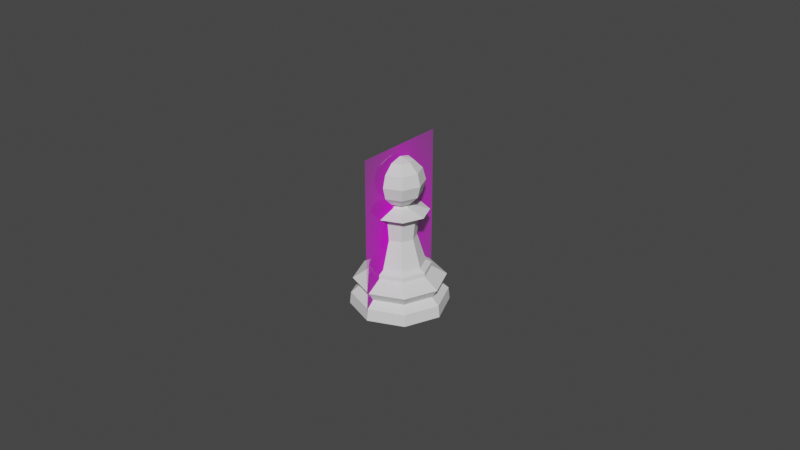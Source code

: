 # Source: Pawn.blend  (saved by Blender 2.80.51; exported with 4.5.12 LTS)
import bpy
from mathutils import Matrix  # noqa: F401  (used for matrix-valued properties, if any)

bpy.ops.wm.read_factory_settings(use_empty=True)
scene = bpy.context.scene
scene.name = 'Scene'

# ---- collections
col_collection = bpy.data.collections.new('Collection'); scene.collection.children.link(col_collection)

# ---- images (referenced by path relative to the original .blend; pixels are not part of the script)
import os
ASSET_DIR = os.environ.get("B2B_ASSET_DIR", "")  # directory of the original .blend (textures are referenced by path, not embedded)
HERE = os.path.dirname(os.path.abspath(__file__))  # packed textures are extracted next to this script under _unpacked/

def load_image(name, relpath, width, height, colorspace="sRGB"):
    """Load a texture the original file referenced (path relative to the .blend, or extracted next to this script)."""
    p = next((c for c in (os.path.join(HERE, relpath), os.path.join(ASSET_DIR, relpath)) if relpath and os.path.exists(c)), "")
    if p:
        img = bpy.data.images.load(p, check_existing=True)
        img.name = name
    else:  # same state as the original file: an image datablock whose file is absent (Cycles renders it pink)
        img = bpy.data.images.new(name, width, height)
        img.source = "FILE"
        img.filepath = "//" + (relpath or name)
    img.colorspace_settings.name = colorspace
    return img
img_staunton_pawn_png = load_image('Staunton Pawn.png', 'Staunton Pawn.png', 1024, 1024, 'sRGB')

# ---- materials (node trees are filled in below, after node groups)
mat_staunton_pawn = bpy.data.materials.new('Staunton Pawn')
mat_staunton_pawn.use_transparent_shadow = False
mat_staunton_pawn.roughness = 0.25

# ---- material node trees
mat_staunton_pawn.use_nodes = True; mat_staunton_pawn.node_tree.nodes.clear()
_N = mat_staunton_pawn.node_tree.nodes; _L = mat_staunton_pawn.node_tree.links
n0 = _N.new('ShaderNodeOutputMaterial'); n0.name = 'Material Output'; n0.location = (300, 300)
n1 = _N.new('ShaderNodeTexImage'); n1.name = 'Image Texture'; n1.location = (-400, 60)
n1.image = img_staunton_pawn_png
n1.extension = 'CLIP'
n2 = _N.new('ShaderNodeBsdfDiffuse'); n2.name = 'Diffuse BSDF'; n2.location = (-200, 60)
n3 = _N.new('ShaderNodeBsdfTransparent'); n3.name = 'Transparent BSDF'; n3.location = (-200, 240)
n4 = _N.new('ShaderNodeMixShader'); n4.name = 'Mix Shader'; n4.location = (0, 300)
_L.new(n1.outputs[0], n2.inputs[0])
_L.new(n1.outputs[1], n4.inputs[0])
_L.new(n3.outputs[0], n4.inputs[1])
_L.new(n2.outputs[0], n4.inputs[2])
_L.new(n4.outputs[0], n0.inputs[0])
n0.is_active_output = True

# ---- world
world_world = bpy.data.worlds.new('World'); scene.world = world_world
world_world.use_nodes = True; world_world.node_tree.nodes.clear()
_N = world_world.node_tree.nodes; _L = world_world.node_tree.links
n0 = _N.new('ShaderNodeOutputWorld'); n0.name = 'World Output'; n0.location = (300, 300)
n1 = _N.new('ShaderNodeBackground'); n1.name = 'Background'; n1.location = (10, 300)
n1.inputs[0].default_value = (0.05088, 0.05088, 0.05088, 1.0)
_L.new(n1.outputs[0], n0.inputs[0])
n0.is_active_output = True
world_world.color = (0.05088, 0.05088, 0.05088)
world_world.use_sun_shadow = False
world_world.sun_shadow_jitter_overblur = 0.0

# ---- meshes
me_staunton_pawn = bpy.data.meshes.new('Staunton Pawn')
me_staunton_pawn.from_pydata([(-0.01501, 0.0, -1.118e-09), (0.01501, 0.0, -1.118e-09), (-0.01501, 0.05115, -1.118e-09), (0.01501, 0.05115, -1.118e-09)], [], [(0, 1, 3, 2)])
_uv = me_staunton_pawn.uv_layers.new(name='UVMap')
_uv.uv.foreach_set('vector', [0.0, 0.0, 1.0, 0.0, 1.0, 1.0, 0.0, 1.0])
me_staunton_pawn.materials.append(mat_staunton_pawn)
me_staunton_pawn.use_remesh_preserve_volume = False
me_staunton_pawn.use_remesh_preserve_attributes = False
me_staunton_pawn.use_mirror_vertex_groups = False
me_staunton_pawn.update()
me_cylinder = bpy.data.meshes.new('Cylinder')
me_cylinder.from_pydata([(-8.398e-10, 0.007703, 0.01379), (0.005447, 0.005447, 0.01379), (0.007703, -1.97e-09, 0.01379), (0.005447, -0.005447, 0.01379), (-3.35e-09, -0.007703, 0.01379), (-0.005447, -0.005447, 0.01379), (-0.007703, 4.886e-09, 0.01379), (-0.005447, 0.005447, 0.01379), (-1.068e-09, 0.009509, 0.01154), (0.006724, 0.006724, 0.01154), (0.009509, -2.44e-09, 0.01154), (0.006724, -0.006724, 0.01154), (-4.166e-09, -0.009509, 0.01154), (-0.006724, -0.006724, 0.01154), (-0.009509, 6.023e-09, 0.01154), (-0.006724, 0.006724, 0.01154), (-1.685e-09, 0.01414, 0.008627), (0.01, 0.01, 0.008627), (0.01414, -3.582e-09, 0.008627), (0.01, -0.01, 0.008627), (-6.296e-09, -0.01414, 0.008627), (-0.01, -0.01, 0.008627), (-0.01414, 9.001e-09, 0.008627), (-0.01, 0.01, 0.008627), (0.008675, 0.008675, 0.00575), (0.01227, -3.188e-09, 0.00575), (0.008675, -0.008675, 0.00575), (-5.401e-09, -0.01227, 0.00575), (-0.008675, -0.008675, 0.00575), (-0.01227, 7.732e-09, 0.00575), (-0.008675, 0.008675, 0.00575), (-1.403e-09, 0.01227, 0.00575), (-2.382e-09, 0.01511, -5.588e-09), (0.01069, 0.01069, -5.588e-09), (0.01511, -4.245e-09, -5.588e-09), (0.01069, -0.01069, -5.588e-09), (-6.477e-09, -0.01511, -5.588e-09), (-0.01069, -0.01069, -5.588e-09), (-0.01511, 8.693e-09, -5.588e-09), (-0.01069, 0.01069, -5.588e-09), (0.01042, 0.01042, 0.003687), (0.01473, -3.643e-09, 0.003687), (0.01042, -0.01042, 0.003687), (-6.505e-09, -0.01473, 0.003687), (-0.01042, -0.01042, 0.003687), (-0.01473, 9.471e-09, 0.003687), (-0.01042, 0.01042, 0.003687), (-1.705e-09, 0.01473, 0.003687), (-9.16e-10, 0.009446, 0.01288), (0.006679, 0.006679, 0.01288), (0.009446, -2.41e-09, 0.01288), (0.006679, -0.006679, 0.01288), (-3.994e-09, -0.009446, 0.01288), (-0.006679, -0.006679, 0.01288), (-0.009446, 5.998e-09, 0.01288), (-0.006679, 0.006679, 0.01288), (0.003546, 0.003546, 0.02251), (-8.438e-10, 0.005015, 0.02251), (0.005015, -1.293e-09, 0.02251), (0.003546, -0.003546, 0.02251), (-2.478e-09, -0.005015, 0.02251), (-0.003546, -0.003546, 0.02251), (-0.005015, 3.171e-09, 0.02251), (-0.003546, 0.003546, 0.02251), (0.003991, 0.003991, 0.02889), (-8.392e-10, 0.005644, 0.02889), (0.005644, -1.44e-09, 0.02889), (0.003991, -0.003991, 0.02889), (-2.678e-09, -0.005644, 0.02889), (-0.003991, -0.003991, 0.02889), (-0.005644, 3.583e-09, 0.02889), (-0.003991, 0.003991, 0.02889), (0.002223, 0.002223, 0.03218), (-8.482e-10, 0.003144, 0.03218), (0.003144, -8.251e-10, 0.03218), (0.002223, -0.002223, 0.03218), (-1.873e-09, -0.003144, 0.03218), (-0.002223, -0.002223, 0.03218), (-0.003144, 1.974e-09, 0.03218), (-0.002223, 0.002223, 0.03218), (-0.006211, -0.006211, 0.03052), (-0.008783, 5.561e-09, 0.03052), (0.006211, -0.006211, 0.03052), (-3.72e-09, -0.008783, 0.03052), (0.006211, 0.006211, 0.03052), (0.008783, -2.257e-09, 0.03052), (-0.006211, 0.006211, 0.03052), (-8.576e-10, 0.008783, 0.03052), (-1.649e-09, 0.003744, 0.04653), (-1.649e-09, 0.003744, 0.03357), (0.002647, 0.002647, 0.04653), (0.004585, 0.004585, 0.04379), (0.005295, 0.005295, 0.04005), (0.004585, 0.004585, 0.03631), (0.002647, 0.002647, 0.03357), (0.003744, -3.654e-09, 0.04653), (0.006484, -3.654e-09, 0.04379), (0.007488, -3.654e-09, 0.04005), (0.006484, -3.654e-09, 0.03631), (0.003744, -3.654e-09, 0.03357), (0.002647, -0.002647, 0.04653), (0.004585, -0.004585, 0.04379), (0.005295, -0.005295, 0.04005), (0.004585, -0.004585, 0.03631), (0.002647, -0.002647, 0.03357), (-1.577e-09, -0.003744, 0.04653), (-1.359e-09, -0.006484, 0.04379), (-1.141e-09, -0.007488, 0.04005), (-1.577e-09, -0.006484, 0.03631), (-1.359e-09, -0.003744, 0.03357), (-0.002647, -0.002647, 0.04653), (-0.004585, -0.004585, 0.04379), (-0.005295, -0.005295, 0.04005), (-0.004585, -0.004585, 0.03631), (-0.002647, -0.002647, 0.03357), (-0.001663, 0.001663, 0.03293), (-0.002352, 1.375e-09, 0.03293), (-0.003744, -3.654e-09, 0.04653), (-0.006484, -3.436e-09, 0.04379), (-0.007488, -4.089e-09, 0.04005), (-0.006484, -3.654e-09, 0.03631), (-0.003744, -3.871e-09, 0.03357), (-0.001663, -0.001663, 0.03293), (-1.585e-09, -0.002352, 0.03293), (-0.002647, 0.002647, 0.04653), (-0.004585, 0.004585, 0.04379), (-0.005295, 0.005295, 0.04005), (-0.004585, 0.004585, 0.03631), (-0.002647, 0.002647, 0.03357), (0.001663, -0.001663, 0.03293), (-1.649e-09, -4.856e-09, 0.04754), (0.002352, -7.186e-10, 0.03293), (-1.577e-09, 0.006484, 0.04379), (-2.449e-09, 0.007488, 0.04005), (-1.577e-09, 0.006484, 0.03631), (-8.184e-10, 0.002352, 0.03293), (0.001663, 0.001663, 0.03293)], [], [(5, 4, 60, 61), (16, 23, 15, 8), (23, 22, 14, 15), (22, 21, 13, 14), (21, 20, 12, 13), (20, 19, 11, 12), (19, 18, 10, 11), (18, 17, 9, 10), (17, 16, 8, 9), (31, 16, 17, 24), (39, 46, 47, 32), (38, 45, 46, 39), (37, 44, 45, 38), (36, 43, 44, 37), (35, 42, 43, 36), (34, 41, 42, 35), (33, 40, 41, 34), (32, 47, 40, 33), (32, 33, 34, 35, 36, 37, 38, 39), (30, 23, 16, 31), (29, 22, 23, 30), (28, 21, 22, 29), (27, 20, 21, 28), (26, 19, 20, 27), (25, 18, 19, 26), (24, 17, 18, 25), (48, 55, 7, 0), (55, 54, 6, 7), (54, 53, 5, 6), (53, 52, 4, 5), (52, 51, 3, 4), (51, 50, 2, 3), (50, 49, 1, 2), (49, 48, 0, 1), (30, 31, 47, 46), (29, 30, 46, 45), (28, 29, 45, 44), (27, 28, 44, 43), (26, 27, 43, 42), (25, 26, 42, 41), (24, 25, 41, 40), (31, 24, 40, 47), (9, 8, 48, 49), (10, 9, 49, 50), (11, 10, 50, 51), (12, 11, 51, 52), (13, 12, 52, 53), (14, 13, 53, 54), (15, 14, 54, 55), (8, 15, 55, 48), (63, 62, 70, 71), (3, 2, 58, 59), (1, 0, 57, 56), (0, 7, 63, 57), (6, 5, 61, 62), (4, 3, 59, 60), (2, 1, 56, 58), (7, 6, 62, 63), (81, 80, 77, 78), (61, 60, 68, 69), (59, 58, 66, 67), (56, 57, 65, 64), (57, 63, 71, 65), (62, 61, 69, 70), (60, 59, 67, 68), (58, 56, 64, 66), (72, 73, 135, 136), (83, 82, 75, 76), (85, 84, 72, 74), (86, 81, 78, 79), (80, 83, 76, 77), (82, 85, 74, 75), (84, 87, 73, 72), (87, 86, 79, 73), (65, 71, 86, 87), (64, 65, 87, 84), (67, 66, 85, 82), (69, 68, 83, 80), (71, 70, 81, 86), (66, 64, 84, 85), (68, 67, 82, 83), (70, 69, 80, 81), (132, 88, 90, 91), (89, 134, 93, 94), (133, 132, 91, 92), (88, 130, 90), (104, 129, 131, 99), (134, 133, 92, 93), (94, 93, 98, 99), (92, 91, 96, 97), (90, 130, 95), (94, 136, 135, 89), (93, 92, 97, 98), (91, 90, 95, 96), (99, 98, 103, 104), (97, 96, 101, 102), (95, 130, 100), (98, 97, 102, 103), (96, 95, 100, 101), (102, 101, 106, 107), (100, 130, 105), (109, 123, 129, 104), (103, 102, 107, 108), (101, 100, 105, 106), (104, 103, 108, 109), (105, 130, 110), (114, 122, 123, 109), (108, 107, 112, 113), (106, 105, 110, 111), (109, 108, 113, 114), (107, 106, 111, 112), (121, 116, 122, 114), (113, 112, 119, 120), (111, 110, 117, 118), (114, 113, 120, 121), (112, 111, 118, 119), (110, 130, 117), (128, 115, 116, 121), (120, 119, 126, 127), (118, 117, 124, 125), (121, 120, 127, 128), (119, 118, 125, 126), (117, 130, 124), (99, 131, 136, 94), (127, 126, 133, 134), (125, 124, 88, 132), (128, 127, 134, 89), (126, 125, 132, 133), (124, 130, 88), (89, 135, 115, 128), (73, 79, 115, 135), (78, 77, 122, 116), (76, 75, 129, 123), (74, 72, 136, 131), (79, 78, 116, 115), (77, 76, 123, 122), (75, 74, 131, 129)])
_k = {(0, 1): 1.0, (1, 2): 1.0, (2, 3): 1.0, (3, 4): 1.0, (4, 5): 1.0, (5, 6): 1.0, (6, 7): 1.0, (0, 7): 1.0, (8, 15): 0.22745, (14, 15): 0.22745, (13, 14): 0.22745, (12, 13): 0.22745, (11, 12): 0.22745, (10, 11): 0.22745, (9, 10): 0.22745, (8, 9): 0.22745, (24, 31): 0.71765, (24, 25): 0.71765, (25, 26): 0.71765, (26, 27): 0.71765, (27, 28): 0.71765, (28, 29): 0.71765, (29, 30): 0.71765, (30, 31): 0.71765, (32, 33): 0.96863, (33, 34): 0.96863, (34, 35): 0.96863, (35, 36): 0.96863, (36, 37): 0.96863, (37, 38): 0.96863, (38, 39): 0.96863, (32, 39): 0.96863, (64, 65): 1.0, (64, 66): 1.0, (66, 67): 1.0, (67, 68): 1.0, (68, 69): 1.0, (69, 70): 1.0, (70, 71): 1.0, (65, 71): 1.0, (72, 73): 1.0, (72, 74): 1.0, (74, 75): 1.0, (75, 76): 1.0, (76, 77): 1.0, (77, 78): 1.0, (78, 79): 1.0, (73, 79): 1.0, (115, 135): 1.0, (115, 116): 1.0, (116, 122): 1.0, (122, 123): 1.0, (123, 129): 1.0, (129, 131): 1.0, (131, 136): 1.0, (135, 136): 1.0}
me_cylinder.attributes.new('crease_edge', 'FLOAT', 'EDGE').data.foreach_set('value', [_k.get((min(e.vertices), max(e.vertices)), 0.0) for e in me_cylinder.edges])
_uv = me_cylinder.uv_layers.new(name='UVMap')
_uv.uv.foreach_set('vector', [0.375, 1.0, 0.5, 1.0, 0.5, 1.0, 0.375, 1.0, 0.002104, 0.8052, 0.125, 0.8052, 0.125, 0.9116, 0.0002157, 0.9116, 0.125, 0.8052, 0.25, 0.8052, 0.25, 0.9116, 0.125, 0.9116, 0.25, 0.8052, 0.375, 0.8052, 0.375, 0.9116, 0.25, 0.9116, 0.375, 0.8052, 0.5, 0.8052, 0.5, 0.9116, 0.375, 0.9116, 0.5, 0.8052, 0.625, 0.8052, 0.625, 0.9116, 0.5, 0.9116, 0.625, 0.8052, 0.75, 0.8052, 0.75, 0.9116, 0.625, 0.9116, 0.75, 0.8052, 0.875, 0.8052, 0.875, 0.9116, 0.75, 0.9116, 0.875, 0.8052, 0.9979, 0.8052, 0.9998, 0.9116, 0.875, 0.9116, 0.997, 0.6971, 0.9979, 0.8052, 0.875, 0.8052, 0.875, 0.6971, 0.5881, 0.4119, 0.125, 0.5976, 0.0001207, 0.5976, 0.75, 0.479, 0.521, 0.25, 0.25, 0.5976, 0.125, 0.5976, 0.5881, 0.4119, 0.5881, 0.0881, 0.375, 0.5976, 0.25, 0.5976, 0.521, 0.25, 0.75, 0.02104, 0.5, 0.5976, 0.375, 0.5976, 0.5881, 0.0881, 0.9119, 0.0881, 0.625, 0.5976, 0.5, 0.5976, 0.75, 0.02104, 0.979, 0.25, 0.75, 0.5976, 0.625, 0.5976, 0.9119, 0.0881, 0.9119, 0.4119, 0.875, 0.5976, 0.75, 0.5976, 0.979, 0.25, 0.75, 0.479, 0.9999, 0.5976, 0.875, 0.5976, 0.9119, 0.4119, 0.75, 0.479, 0.9119, 0.4119, 0.979, 0.25, 0.9119, 0.0881, 0.75, 0.02104, 0.5881, 0.0881, 0.521, 0.25, 0.5881, 0.4119, 0.125, 0.6971, 0.125, 0.8052, 0.002104, 0.8052, 0.002995, 0.6971, 0.25, 0.6971, 0.25, 0.8052, 0.125, 0.8052, 0.125, 0.6971, 0.375, 0.6971, 0.375, 0.8052, 0.25, 0.8052, 0.25, 0.6971, 0.5, 0.6971, 0.5, 0.8052, 0.375, 0.8052, 0.375, 0.6971, 0.625, 0.6971, 0.625, 0.8052, 0.5, 0.8052, 0.5, 0.6971, 0.75, 0.6971, 0.75, 0.8052, 0.625, 0.8052, 0.625, 0.6971, 0.875, 0.6971, 0.875, 0.8052, 0.75, 0.8052, 0.75, 0.6971, 0.002272, 0.955, 0.125, 0.955, 0.125, 1.0, 0.0, 1.0, 0.125, 0.955, 0.25, 0.955, 0.25, 1.0, 0.125, 1.0, 0.25, 0.955, 0.375, 0.955, 0.375, 1.0, 0.25, 1.0, 0.375, 0.955, 0.5, 0.955, 0.5, 1.0, 0.375, 1.0, 0.5, 0.955, 0.625, 0.955, 0.625, 1.0, 0.5, 1.0, 0.625, 0.955, 0.75, 0.955, 0.75, 1.0, 0.625, 1.0, 0.75, 0.955, 0.875, 0.955, 0.875, 1.0, 0.75, 1.0, 0.875, 0.955, 0.9977, 0.955, 1.0, 1.0, 0.875, 1.0, 0.125, 0.6971, 0.002995, 0.6971, 0.0001207, 0.5976, 0.125, 0.5976, 0.25, 0.6971, 0.125, 0.6971, 0.125, 0.5976, 0.25, 0.5976, 0.375, 0.6971, 0.25, 0.6971, 0.25, 0.5976, 0.375, 0.5976, 0.5, 0.6971, 0.375, 0.6971, 0.375, 0.5976, 0.5, 0.5976, 0.625, 0.6971, 0.5, 0.6971, 0.5, 0.5976, 0.625, 0.5976, 0.75, 0.6971, 0.625, 0.6971, 0.625, 0.5976, 0.75, 0.5976, 0.875, 0.6971, 0.75, 0.6971, 0.75, 0.5976, 0.875, 0.5976, 0.997, 0.6971, 0.875, 0.6971, 0.875, 0.5976, 0.9999, 0.5976, 0.875, 0.9116, 0.9998, 0.9116, 0.9977, 0.955, 0.875, 0.955, 0.75, 0.9116, 0.875, 0.9116, 0.875, 0.955, 0.75, 0.955, 0.625, 0.9116, 0.75, 0.9116, 0.75, 0.955, 0.625, 0.955, 0.5, 0.9116, 0.625, 0.9116, 0.625, 0.955, 0.5, 0.955, 0.375, 0.9116, 0.5, 0.9116, 0.5, 0.955, 0.375, 0.955, 0.25, 0.9116, 0.375, 0.9116, 0.375, 0.955, 0.25, 0.955, 0.125, 0.9116, 0.25, 0.9116, 0.25, 0.955, 0.125, 0.955, 0.0002157, 0.9116, 0.125, 0.9116, 0.125, 0.955, 0.002272, 0.955, 0.125, 1.0, 0.25, 1.0, 0.25, 1.0, 0.125, 1.0, 0.625, 1.0, 0.75, 1.0, 0.75, 1.0, 0.625, 1.0, 0.875, 1.0, 1.0, 1.0, 1.0, 1.0, 0.875, 1.0, 0.0, 1.0, 0.125, 1.0, 0.125, 1.0, 0.0, 1.0, 0.25, 1.0, 0.375, 1.0, 0.375, 1.0, 0.25, 1.0, 0.5, 1.0, 0.625, 1.0, 0.625, 1.0, 0.5, 1.0, 0.75, 1.0, 0.875, 1.0, 0.875, 1.0, 0.75, 1.0, 0.125, 1.0, 0.25, 1.0, 0.25, 1.0, 0.125, 1.0, 0.25, 1.0, 0.375, 1.0, 0.375, 1.0, 0.25, 1.0, 0.375, 1.0, 0.5, 1.0, 0.5, 1.0, 0.375, 1.0, 0.625, 1.0, 0.75, 1.0, 0.75, 1.0, 0.625, 1.0, 0.875, 1.0, 1.0, 1.0, 1.0, 1.0, 0.875, 1.0, 0.0, 1.0, 0.125, 1.0, 0.125, 1.0, 0.0, 1.0, 0.25, 1.0, 0.375, 1.0, 0.375, 1.0, 0.25, 1.0, 0.5, 1.0, 0.625, 1.0, 0.625, 1.0, 0.5, 1.0, 0.75, 1.0, 0.875, 1.0, 0.875, 1.0, 0.75, 1.0, 0.8754, 1.0, 0.9967, 1.0, 1.0, 1.0, 0.875, 1.0, 0.5, 1.0, 0.625, 1.0, 0.625, 1.0, 0.5, 1.0, 0.75, 1.0, 0.875, 1.0, 0.8754, 1.0, 0.75, 1.0, 0.125, 1.0, 0.25, 1.0, 0.25, 1.0, 0.1246, 1.0, 0.375, 1.0, 0.5, 1.0, 0.5, 1.0, 0.375, 1.0, 0.625, 1.0, 0.75, 1.0, 0.75, 1.0, 0.625, 1.0, 0.875, 1.0, 1.0, 1.0, 0.9967, 1.0, 0.8754, 1.0, -4.657e-10, 1.0, 0.125, 1.0, 0.1246, 1.0, 0.003316, 1.0, 0.0, 1.0, 0.125, 1.0, 0.125, 1.0, -4.657e-10, 1.0, 0.875, 1.0, 1.0, 1.0, 1.0, 1.0, 0.875, 1.0, 0.625, 1.0, 0.75, 1.0, 0.75, 1.0, 0.625, 1.0, 0.375, 1.0, 0.5, 1.0, 0.5, 1.0, 0.375, 1.0, 0.125, 1.0, 0.25, 1.0, 0.25, 1.0, 0.125, 1.0, 0.75, 1.0, 0.875, 1.0, 0.875, 1.0, 0.75, 1.0, 0.5, 1.0, 0.625, 1.0, 0.625, 1.0, 0.5, 1.0, 0.25, 1.0, 0.375, 1.0, 0.375, 1.0, 0.25, 1.0, 0.75, 0.6667, 0.75, 0.8333, 0.625, 0.8333, 0.625, 0.6667, 0.75, 0.1667, 0.75, 0.3333, 0.625, 0.3333, 0.625, 0.1667, 0.75, 0.5, 0.75, 0.6667, 0.625, 0.6667, 0.625, 0.5, 0.75, 0.8333, 0.6875, 1.0, 0.625, 0.8333, 0.625, 1.0, 0.75, 1.0, 0.5, 0.1667, 0.375, 0.1667, 0.75, 0.3333, 0.75, 0.5, 0.625, 0.5, 0.625, 0.3333, 0.625, 0.1667, 0.625, 0.3333, 0.5, 0.3333, 0.5, 0.1667, 0.625, 0.5, 0.625, 0.6667, 0.5, 0.6667, 0.5, 0.5, 0.625, 0.8333, 0.5625, 1.0, 0.5, 0.8333, 0.875, 1.0, 1.0, 1.0, 0.75, 0.1667, 0.625, 0.1667, 0.625, 0.3333, 0.625, 0.5, 0.5, 0.5, 0.5, 0.3333, 0.625, 0.6667, 0.625, 0.8333, 0.5, 0.8333, 0.5, 0.6667, 0.5, 0.1667, 0.5, 0.3333, 0.375, 0.3333, 0.375, 0.1667, 0.5, 0.5, 0.5, 0.6667, 0.375, 0.6667, 0.375, 0.5, 0.5, 0.8333, 0.4375, 1.0, 0.375, 0.8333, 0.5, 0.3333, 0.5, 0.5, 0.375, 0.5, 0.375, 0.3333, 0.5, 0.6667, 0.5, 0.8333, 0.375, 0.8333, 0.375, 0.6667, 0.375, 0.5, 0.375, 0.6667, 0.25, 0.6667, 0.25, 0.5, 0.375, 0.8333, 0.3125, 1.0, 0.25, 0.8333, 0.5, 1.0, 0.625, 1.0, 0.375, 0.1667, 0.25, 0.1667, 0.375, 0.3333, 0.375, 0.5, 0.25, 0.5, 0.25, 0.3333, 0.375, 0.6667, 0.375, 0.8333, 0.25, 0.8333, 0.25, 0.6667, 0.375, 0.1667, 0.375, 0.3333, 0.25, 0.3333, 0.25, 0.1667, 0.25, 0.8333, 0.1875, 1.0, 0.125, 0.8333, 0.375, 1.0, 0.5, 1.0, 0.25, 0.1667, 0.125, 0.1667, 0.25, 0.3333, 0.25, 0.5, 0.125, 0.5, 0.125, 0.3333, 0.25, 0.6667, 0.25, 0.8333, 0.125, 0.8333, 0.125, 0.6667, 0.25, 0.1667, 0.25, 0.3333, 0.125, 0.3333, 0.125, 0.1667, 0.25, 0.5, 0.25, 0.6667, 0.125, 0.6667, 0.125, 0.5, 0.25, 1.0, 0.375, 1.0, 0.125, 0.1667, 0.0, 0.1667, 0.125, 0.3333, 0.125, 0.5, 0.0, 0.5, 0.0, 0.3333, 0.125, 0.6667, 0.125, 0.8333, 0.0, 0.8333, 0.0, 0.6667, 0.125, 0.1667, 0.125, 0.3333, 0.0, 0.3333, 0.0, 0.1667, 0.125, 0.5, 0.125, 0.6667, 0.0, 0.6667, 0.0, 0.5, 0.125, 0.8333, 0.0625, 1.0, 0.0, 0.8333, 0.125, 1.0, 0.25, 1.0, 1.0, 0.1667, 0.875, 0.1667, 1.0, 0.3333, 1.0, 0.5, 0.875, 0.5, 0.875, 0.3333, 1.0, 0.6667, 1.0, 0.8333, 0.875, 0.8333, 0.875, 0.6667, 1.0, 0.1667, 1.0, 0.3333, 0.875, 0.3333, 0.875, 0.1667, 1.0, 0.5, 1.0, 0.6667, 0.875, 0.6667, 0.875, 0.5, 1.0, 0.8333, 0.9375, 1.0, 0.875, 0.8333, 0.75, 1.0, 0.875, 1.0, 0.625, 0.1667, 0.5, 0.1667, 0.875, 0.3333, 0.875, 0.5, 0.75, 0.5, 0.75, 0.3333, 0.875, 0.6667, 0.875, 0.8333, 0.75, 0.8333, 0.75, 0.6667, 0.875, 0.1667, 0.875, 0.3333, 0.75, 0.3333, 0.75, 0.1667, 0.875, 0.5, 0.875, 0.6667, 0.75, 0.6667, 0.75, 0.5, 0.875, 0.8333, 0.8125, 1.0, 0.75, 0.8333, -8.472e-11, 1.0, 0.125, 1.0, 0.875, 0.1667, 0.75, 0.1667, 0.003316, 1.0, 0.1246, 1.0, 0.125, 1.0, -8.472e-11, 1.0, 0.25, 1.0, 0.375, 1.0, 0.375, 1.0, 0.25, 1.0, 0.5, 1.0, 0.625, 1.0, 0.625, 1.0, 0.5, 1.0, 0.75, 1.0, 0.8754, 1.0, 0.875, 1.0, 0.75, 1.0, 0.1246, 1.0, 0.25, 1.0, 0.25, 1.0, 0.125, 1.0, 0.375, 1.0, 0.5, 1.0, 0.5, 1.0, 0.375, 1.0, 0.625, 1.0, 0.75, 1.0, 0.75, 1.0, 0.625, 1.0])
me_cylinder.use_remesh_preserve_volume = False
me_cylinder.use_remesh_preserve_attributes = False
me_cylinder.use_mirror_vertex_groups = False
me_cylinder.update()

# ---- objects
ob_staunton_pawn = bpy.data.objects.new('Staunton Pawn', me_staunton_pawn)
ob_pawn = bpy.data.objects.new('Pawn', me_cylinder)

# ---- transforms, parenting, visibility, modifiers, constraints
ob_staunton_pawn.location = (0.0, 0.0, 0.0)
ob_staunton_pawn.rotation_euler = (1.571, 0.0, 1.571)
ob_staunton_pawn.lineart.crease_threshold = 0.0
ob_pawn.location = (1.666e-09, 4.977e-09, 0.0)
ob_pawn.lineart.crease_threshold = 0.0

# ---- collection membership
col_collection.objects.link(ob_staunton_pawn)
col_collection.objects.link(ob_pawn)

# ---- scene / render settings (as saved in the file)
scene.frame_start = 1; scene.frame_end = 250; scene.frame_set(1)
scene.render.engine = 'BLENDER_EEVEE_NEXT'
scene.cycles.use_denoising = False
scene.cycles.samples = 128
scene.cycles.sampling_pattern = 'TABULATED_SOBOL'
scene.cycles.use_adaptive_sampling = False
scene.cycles.use_light_tree = False
scene.view_settings.view_transform = 'Filmic'
bpy.context.view_layer.update()

# ---- added for rendering (the .blend has no active camera and no usable light): camera, sun
cam_auto = bpy.data.cameras.new('AutoCamera')
cam_auto.lens = 50.0
cam_auto.sensor_width = 36.0
cam_auto.clip_end = 1000.0
ob_auto_camera = bpy.data.objects.new('AutoCamera', cam_auto)
scene.collection.objects.link(ob_auto_camera)
ob_auto_camera.location = (0.185045, -0.222054, 0.17361)
ob_auto_camera.rotation_euler = (1.09748, -7.21219e-08, 0.694738)
scene.camera = ob_auto_camera
light_auto_sun = bpy.data.lights.new('AutoSun', 'SUN')
light_auto_sun.energy = 3.0
light_auto_sun.angle = 0.0523599
ob_auto_sun = bpy.data.objects.new('AutoSun', light_auto_sun)
scene.collection.objects.link(ob_auto_sun)
ob_auto_sun.rotation_euler = (0.872665, 0.174533, 0.523599)
bpy.context.view_layer.update()
